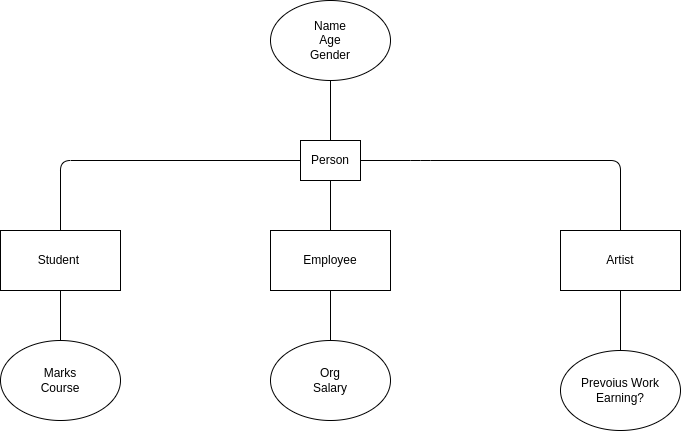

The diagram above was exported from draw.io. Its source (the exported page's mxGraphModel, read from the mxfile embedded in the PNG):
<mxGraphModel dx="1055" dy="773" grid="1" gridSize="10" guides="1" tooltips="1" connect="1" arrows="1" fold="1" page="1" pageScale="1" pageWidth="827" pageHeight="1169" math="0" shadow="0">
  <root>
    <mxCell id="0" />
    <mxCell id="1" parent="0" />
    <mxCell id="2" value="Person" style="rounded=0;whiteSpace=wrap;html=1;" vertex="1" parent="1">
      <mxGeometry x="374" y="180" width="60" height="40" as="geometry" />
    </mxCell>
    <mxCell id="3" value="Student&amp;nbsp;" style="rounded=0;whiteSpace=wrap;html=1;" vertex="1" parent="1">
      <mxGeometry x="74" y="270" width="120" height="60" as="geometry" />
    </mxCell>
    <mxCell id="4" value="Employee" style="rounded=0;whiteSpace=wrap;html=1;" vertex="1" parent="1">
      <mxGeometry x="344" y="270" width="120" height="60" as="geometry" />
    </mxCell>
    <mxCell id="5" value="Artist" style="rounded=0;whiteSpace=wrap;html=1;" vertex="1" parent="1">
      <mxGeometry x="634" y="270" width="120" height="60" as="geometry" />
    </mxCell>
    <mxCell id="6" value="" style="endArrow=none;html=1;exitX=0.5;exitY=0;exitDx=0;exitDy=0;entryX=0.5;entryY=1;entryDx=0;entryDy=0;" edge="1" parent="1" source="4" target="2">
      <mxGeometry width="50" height="50" relative="1" as="geometry">
        <mxPoint x="394" y="260" as="sourcePoint" />
        <mxPoint x="404" y="230" as="targetPoint" />
        <Array as="points" />
      </mxGeometry>
    </mxCell>
    <mxCell id="7" value="" style="endArrow=none;html=1;entryX=0;entryY=0.5;entryDx=0;entryDy=0;exitX=0.5;exitY=0;exitDx=0;exitDy=0;" edge="1" parent="1" source="3" target="2">
      <mxGeometry width="50" height="50" relative="1" as="geometry">
        <mxPoint x="394" y="260" as="sourcePoint" />
        <mxPoint x="444" y="210" as="targetPoint" />
        <Array as="points">
          <mxPoint x="134" y="200" />
        </Array>
      </mxGeometry>
    </mxCell>
    <mxCell id="8" value="" style="endArrow=none;html=1;entryX=1;entryY=0.5;entryDx=0;entryDy=0;exitX=0.5;exitY=0;exitDx=0;exitDy=0;" edge="1" parent="1" source="5" target="2">
      <mxGeometry width="50" height="50" relative="1" as="geometry">
        <mxPoint x="394" y="260" as="sourcePoint" />
        <mxPoint x="444" y="210" as="targetPoint" />
        <Array as="points">
          <mxPoint x="694" y="200" />
          <mxPoint x="494" y="200" />
        </Array>
      </mxGeometry>
    </mxCell>
    <mxCell id="10" value="Name&lt;br&gt;Age&lt;br&gt;Gender" style="ellipse;whiteSpace=wrap;html=1;" vertex="1" parent="1">
      <mxGeometry x="344" y="40" width="120" height="80" as="geometry" />
    </mxCell>
    <mxCell id="11" value="" style="endArrow=none;html=1;entryX=0.5;entryY=1;entryDx=0;entryDy=0;exitX=0.5;exitY=0;exitDx=0;exitDy=0;" edge="1" parent="1" source="2" target="10">
      <mxGeometry width="50" height="50" relative="1" as="geometry">
        <mxPoint x="390" y="260" as="sourcePoint" />
        <mxPoint x="440" y="210" as="targetPoint" />
      </mxGeometry>
    </mxCell>
    <mxCell id="12" value="Marks&lt;br&gt;Course" style="ellipse;whiteSpace=wrap;html=1;" vertex="1" parent="1">
      <mxGeometry x="74" y="380" width="120" height="80" as="geometry" />
    </mxCell>
    <mxCell id="13" value="" style="endArrow=none;html=1;entryX=0.5;entryY=1;entryDx=0;entryDy=0;exitX=0.5;exitY=0;exitDx=0;exitDy=0;" edge="1" parent="1" source="12" target="3">
      <mxGeometry width="50" height="50" relative="1" as="geometry">
        <mxPoint x="390" y="250" as="sourcePoint" />
        <mxPoint x="440" y="200" as="targetPoint" />
      </mxGeometry>
    </mxCell>
    <mxCell id="14" value="Org&lt;br&gt;Salary" style="ellipse;whiteSpace=wrap;html=1;" vertex="1" parent="1">
      <mxGeometry x="344" y="380" width="120" height="80" as="geometry" />
    </mxCell>
    <mxCell id="15" value="" style="endArrow=none;html=1;entryX=0.5;entryY=1;entryDx=0;entryDy=0;" edge="1" parent="1" source="14" target="4">
      <mxGeometry width="50" height="50" relative="1" as="geometry">
        <mxPoint x="379" y="380" as="sourcePoint" />
        <mxPoint x="429" y="330" as="targetPoint" />
      </mxGeometry>
    </mxCell>
    <mxCell id="16" value="Prevoius Work&lt;br&gt;Earning?" style="ellipse;whiteSpace=wrap;html=1;" vertex="1" parent="1">
      <mxGeometry x="634" y="390" width="120" height="80" as="geometry" />
    </mxCell>
    <mxCell id="17" value="" style="endArrow=none;html=1;entryX=0.5;entryY=1;entryDx=0;entryDy=0;exitX=0.5;exitY=0;exitDx=0;exitDy=0;" edge="1" parent="1" source="16" target="5">
      <mxGeometry width="50" height="50" relative="1" as="geometry">
        <mxPoint x="560" y="380" as="sourcePoint" />
        <mxPoint x="610" y="330" as="targetPoint" />
      </mxGeometry>
    </mxCell>
  </root>
</mxGraphModel>